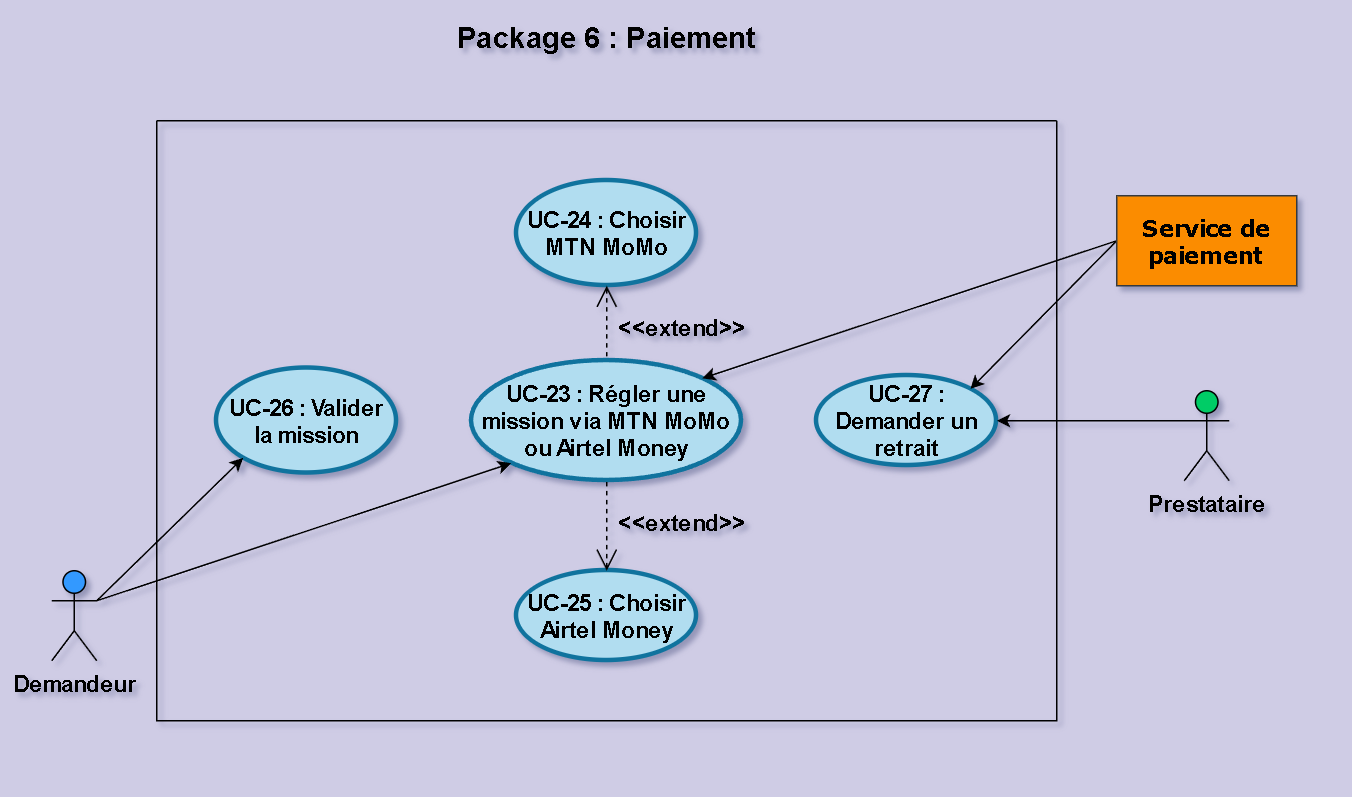

The diagram above was exported from draw.io. Its source (the exported page's mxGraphModel, read from the mxfile embedded in the PNG):
<mxGraphModel dx="1168" dy="758" grid="0" gridSize="10" guides="1" tooltips="1" connect="1" arrows="0" fold="1" page="1" pageScale="1" pageWidth="890" pageHeight="520" background="light-dark(#cfcce5, #121212)" math="0" shadow="0">
  <root>
    <mxCell id="0" />
    <mxCell id="1" parent="0" />
    <mxCell id="4_T10R1aXq1GWRK9sinu-3" parent="1" style="swimlane;startSize=0;swimlaneLine=1;deletable=1;expand=1;collapsible=0;dropTarget=1;fontSize=15;fontStyle=1" value="" vertex="1">
      <mxGeometry height="400" width="600" x="104" y="80" as="geometry" />
    </mxCell>
    <mxCell id="4_T10R1aXq1GWRK9sinu-5" parent="4_T10R1aXq1GWRK9sinu-3" style="shape=ellipse;html=1;strokeWidth=3;fontStyle=1;whiteSpace=wrap;align=center;perimeter=ellipsePerimeter;fillColor=#b1ddf0;strokeColor=#10739e;fontSize=15;" value="UC-24 : Choisir MTN MoMo" vertex="1">
      <mxGeometry height="70" width="120" x="240" y="40" as="geometry" />
    </mxCell>
    <mxCell id="4_T10R1aXq1GWRK9sinu-6" parent="4_T10R1aXq1GWRK9sinu-3" style="shape=ellipse;html=1;strokeWidth=3;fontStyle=1;whiteSpace=wrap;align=center;perimeter=ellipsePerimeter;fillColor=#b1ddf0;strokeColor=#10739e;fontSize=15;" value="UC-23 : Régler une mission via MTN MoMo ou Airtel Money" vertex="1">
      <mxGeometry height="80" width="180" x="210" y="160" as="geometry" />
    </mxCell>
    <mxCell id="4_T10R1aXq1GWRK9sinu-7" parent="4_T10R1aXq1GWRK9sinu-3" style="shape=ellipse;html=1;strokeWidth=3;fontStyle=1;whiteSpace=wrap;align=center;perimeter=ellipsePerimeter;fillColor=#b1ddf0;strokeColor=#10739e;fontSize=15;" value="UC-26 : Valider la mission" vertex="1">
      <mxGeometry height="70" width="120" x="40" y="165" as="geometry" />
    </mxCell>
    <mxCell id="4_T10R1aXq1GWRK9sinu-8" parent="4_T10R1aXq1GWRK9sinu-3" style="shape=ellipse;html=1;strokeWidth=3;fontStyle=1;whiteSpace=wrap;align=center;perimeter=ellipsePerimeter;fillColor=#b1ddf0;strokeColor=#10739e;fontSize=15;" value="UC-27 : Demander un retrait" vertex="1">
      <mxGeometry height="60" width="120" x="440" y="170" as="geometry" />
    </mxCell>
    <mxCell id="4_T10R1aXq1GWRK9sinu-9" parent="4_T10R1aXq1GWRK9sinu-3" style="shape=ellipse;html=1;strokeWidth=3;fontStyle=1;whiteSpace=wrap;align=center;perimeter=ellipsePerimeter;fillColor=#b1ddf0;strokeColor=#10739e;fontSize=15;" value="UC-25 : Choisir Airtel Money" vertex="1">
      <mxGeometry height="60" width="120" x="240" y="300" as="geometry" />
    </mxCell>
    <mxCell id="r_FNvjQkHw8Oe2RIcaOK-7" edge="1" parent="4_T10R1aXq1GWRK9sinu-3" source="4_T10R1aXq1GWRK9sinu-9" style="edgeStyle=none;html=1;startArrow=open;endArrow=none;startSize=12;verticalAlign=bottom;dashed=1;labelBackgroundColor=none;rounded=0;entryX=0.5;entryY=1;entryDx=0;entryDy=0;fontSize=15;fontStyle=1;exitX=0.5;exitY=0;exitDx=0;exitDy=0;" target="4_T10R1aXq1GWRK9sinu-6" value="&amp;lt;&amp;lt;extend&amp;gt;&amp;gt;">
      <mxGeometry relative="1" width="160" x="-0.3333" y="-50" as="geometry">
        <mxPoint as="offset" />
        <mxPoint x="400" y="300" as="sourcePoint" />
        <mxPoint x="560" y="300" as="targetPoint" />
      </mxGeometry>
    </mxCell>
    <mxCell id="r_FNvjQkHw8Oe2RIcaOK-8" edge="1" parent="4_T10R1aXq1GWRK9sinu-3" source="4_T10R1aXq1GWRK9sinu-5" style="edgeStyle=none;html=1;startArrow=open;endArrow=none;startSize=12;verticalAlign=bottom;dashed=1;labelBackgroundColor=none;rounded=0;entryX=0.5;entryY=0;entryDx=0;entryDy=0;fontSize=15;fontStyle=1;exitX=0.5;exitY=1;exitDx=0;exitDy=0;" target="4_T10R1aXq1GWRK9sinu-6" value="&amp;lt;&amp;lt;extend&amp;gt;&amp;gt;">
      <mxGeometry relative="1" width="160" x="0.6" y="50" as="geometry">
        <mxPoint as="offset" />
        <mxPoint x="280" y="130" as="sourcePoint" />
        <mxPoint x="180" y="70" as="targetPoint" />
      </mxGeometry>
    </mxCell>
    <mxCell id="r_FNvjQkHw8Oe2RIcaOK-4" edge="1" parent="1" source="4_T10R1aXq1GWRK9sinu-11" style="edgeStyle=orthogonalEdgeStyle;rounded=0;orthogonalLoop=1;jettySize=auto;html=1;exitX=0;exitY=0.3333333333333333;exitDx=0;exitDy=0;exitPerimeter=0;entryX=1;entryY=0.5;entryDx=0;entryDy=0;" target="4_T10R1aXq1GWRK9sinu-8">
      <mxGeometry relative="1" as="geometry" />
    </mxCell>
    <mxCell id="4_T10R1aXq1GWRK9sinu-11" parent="1" style="shape=umlActor;html=1;verticalLabelPosition=bottom;verticalAlign=top;align=center;fontSize=15;fillColor=#00CC66;fontStyle=1" value="Prestataire" vertex="1">
      <mxGeometry height="60" width="30" x="789" y="260" as="geometry" />
    </mxCell>
    <mxCell id="r_FNvjQkHw8Oe2RIcaOK-2" edge="1" parent="1" source="4_T10R1aXq1GWRK9sinu-12" style="rounded=0;orthogonalLoop=1;jettySize=auto;html=1;exitX=1;exitY=0.3333333333333333;exitDx=0;exitDy=0;exitPerimeter=0;entryX=0;entryY=1;entryDx=0;entryDy=0;" target="4_T10R1aXq1GWRK9sinu-6">
      <mxGeometry relative="1" as="geometry" />
    </mxCell>
    <mxCell id="r_FNvjQkHw8Oe2RIcaOK-3" edge="1" parent="1" source="4_T10R1aXq1GWRK9sinu-12" style="rounded=0;orthogonalLoop=1;jettySize=auto;html=1;exitX=1;exitY=0.3333333333333333;exitDx=0;exitDy=0;exitPerimeter=0;entryX=0;entryY=1;entryDx=0;entryDy=0;" target="4_T10R1aXq1GWRK9sinu-7">
      <mxGeometry relative="1" as="geometry" />
    </mxCell>
    <mxCell id="4_T10R1aXq1GWRK9sinu-12" parent="1" style="shape=umlActor;html=1;verticalLabelPosition=bottom;verticalAlign=top;align=center;fontSize=15;fillColor=#3399FF;fontStyle=1" value="Demandeur" vertex="1">
      <mxGeometry height="60" width="30" x="34" y="380" as="geometry" />
    </mxCell>
    <mxCell id="r_FNvjQkHw8Oe2RIcaOK-5" edge="1" parent="1" source="u1Lc93u-UZjNR1YYRzKa-1" style="rounded=0;orthogonalLoop=1;jettySize=auto;html=1;exitX=0;exitY=0.5;exitDx=0;exitDy=0;entryX=1;entryY=0;entryDx=0;entryDy=0;" target="4_T10R1aXq1GWRK9sinu-8">
      <mxGeometry relative="1" as="geometry" />
    </mxCell>
    <mxCell id="r_FNvjQkHw8Oe2RIcaOK-6" edge="1" parent="1" source="u1Lc93u-UZjNR1YYRzKa-1" style="rounded=0;orthogonalLoop=1;jettySize=auto;html=1;exitX=0;exitY=0.5;exitDx=0;exitDy=0;entryX=1;entryY=0;entryDx=0;entryDy=0;" target="4_T10R1aXq1GWRK9sinu-6">
      <mxGeometry relative="1" as="geometry" />
    </mxCell>
    <mxCell id="u1Lc93u-UZjNR1YYRzKa-1" parent="1" style="rounded=0;whiteSpace=wrap;html=1;strokeColor=#36393d;fillColor=#FB8C00;fontSize=15;labelBackgroundColor=none;fontFamily=Verdana;fontStyle=1;" value="&lt;font style=&quot;&quot;&gt;Service de paiement&lt;/font&gt;" vertex="1">
      <mxGeometry height="60" width="120" x="744" y="130" as="geometry" />
    </mxCell>
    <mxCell id="u1Lc93u-UZjNR1YYRzKa-18" parent="1" style="text;html=1;whiteSpace=wrap;strokeColor=none;fillColor=none;align=center;verticalAlign=middle;rounded=0;fontStyle=1;fontSize=19;" value="Package 6 : Paiement" vertex="1">
      <mxGeometry height="30" width="270" x="269" y="10" as="geometry" />
    </mxCell>
  </root>
</mxGraphModel>